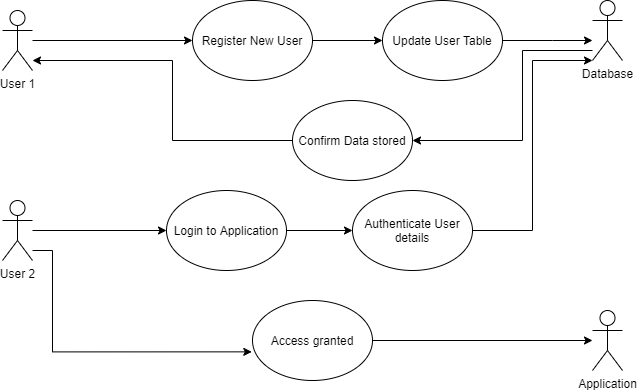

The diagram above was exported from draw.io. Its source (the exported page's mxGraphModel, read from the mxfile embedded in the PNG):
<mxGraphModel dx="782" dy="469" grid="1" gridSize="10" guides="1" tooltips="1" connect="1" arrows="1" fold="1" page="1" pageScale="1" pageWidth="827" pageHeight="1169" math="0" shadow="0">
  <root>
    <mxCell id="0" />
    <mxCell id="1" parent="0" />
    <mxCell id="7BZecw_7Kn4lUMXeLHHw-4" style="edgeStyle=orthogonalEdgeStyle;rounded=0;orthogonalLoop=1;jettySize=auto;html=1;entryX=0;entryY=0.5;entryDx=0;entryDy=0;" parent="1" source="7BZecw_7Kn4lUMXeLHHw-1" target="7BZecw_7Kn4lUMXeLHHw-3" edge="1">
      <mxGeometry relative="1" as="geometry" />
    </mxCell>
    <mxCell id="7BZecw_7Kn4lUMXeLHHw-1" value="User 1" style="shape=umlActor;verticalLabelPosition=bottom;verticalAlign=top;html=1;outlineConnect=0;" parent="1" vertex="1">
      <mxGeometry x="130" y="220" width="30" height="60" as="geometry" />
    </mxCell>
    <mxCell id="7BZecw_7Kn4lUMXeLHHw-6" style="edgeStyle=orthogonalEdgeStyle;rounded=0;orthogonalLoop=1;jettySize=auto;html=1;" parent="1" source="7BZecw_7Kn4lUMXeLHHw-3" target="7BZecw_7Kn4lUMXeLHHw-7" edge="1">
      <mxGeometry relative="1" as="geometry">
        <mxPoint x="520" y="240" as="targetPoint" />
      </mxGeometry>
    </mxCell>
    <mxCell id="7BZecw_7Kn4lUMXeLHHw-3" value="Register New User" style="ellipse;whiteSpace=wrap;html=1;" parent="1" vertex="1">
      <mxGeometry x="320" y="210" width="120" height="80" as="geometry" />
    </mxCell>
    <mxCell id="7BZecw_7Kn4lUMXeLHHw-9" style="edgeStyle=orthogonalEdgeStyle;rounded=0;orthogonalLoop=1;jettySize=auto;html=1;" parent="1" source="7BZecw_7Kn4lUMXeLHHw-7" target="7BZecw_7Kn4lUMXeLHHw-8" edge="1">
      <mxGeometry relative="1" as="geometry">
        <Array as="points">
          <mxPoint x="680" y="250" />
          <mxPoint x="680" y="250" />
        </Array>
      </mxGeometry>
    </mxCell>
    <mxCell id="7BZecw_7Kn4lUMXeLHHw-7" value="Update User Table" style="ellipse;whiteSpace=wrap;html=1;" parent="1" vertex="1">
      <mxGeometry x="510" y="210" width="120" height="80" as="geometry" />
    </mxCell>
    <mxCell id="7BZecw_7Kn4lUMXeLHHw-11" style="edgeStyle=orthogonalEdgeStyle;rounded=0;orthogonalLoop=1;jettySize=auto;html=1;entryX=1;entryY=0.5;entryDx=0;entryDy=0;" parent="1" source="7BZecw_7Kn4lUMXeLHHw-8" target="7BZecw_7Kn4lUMXeLHHw-10" edge="1">
      <mxGeometry relative="1" as="geometry">
        <Array as="points">
          <mxPoint x="650" y="260" />
          <mxPoint x="650" y="350" />
        </Array>
      </mxGeometry>
    </mxCell>
    <mxCell id="7BZecw_7Kn4lUMXeLHHw-8" value="Database" style="shape=umlActor;verticalLabelPosition=bottom;verticalAlign=top;html=1;outlineConnect=0;" parent="1" vertex="1">
      <mxGeometry x="720" y="210" width="30" height="60" as="geometry" />
    </mxCell>
    <mxCell id="7BZecw_7Kn4lUMXeLHHw-12" style="edgeStyle=orthogonalEdgeStyle;rounded=0;orthogonalLoop=1;jettySize=auto;html=1;" parent="1" source="7BZecw_7Kn4lUMXeLHHw-10" target="7BZecw_7Kn4lUMXeLHHw-1" edge="1">
      <mxGeometry relative="1" as="geometry">
        <Array as="points">
          <mxPoint x="300" y="350" />
          <mxPoint x="300" y="270" />
        </Array>
      </mxGeometry>
    </mxCell>
    <mxCell id="7BZecw_7Kn4lUMXeLHHw-10" value="Confirm Data stored" style="ellipse;whiteSpace=wrap;html=1;" parent="1" vertex="1">
      <mxGeometry x="420" y="310" width="120" height="80" as="geometry" />
    </mxCell>
    <mxCell id="7BZecw_7Kn4lUMXeLHHw-15" style="edgeStyle=orthogonalEdgeStyle;rounded=0;orthogonalLoop=1;jettySize=auto;html=1;entryX=0;entryY=0.5;entryDx=0;entryDy=0;" parent="1" source="7BZecw_7Kn4lUMXeLHHw-13" target="7BZecw_7Kn4lUMXeLHHw-14" edge="1">
      <mxGeometry relative="1" as="geometry" />
    </mxCell>
    <mxCell id="7BZecw_7Kn4lUMXeLHHw-20" style="edgeStyle=orthogonalEdgeStyle;rounded=0;orthogonalLoop=1;jettySize=auto;html=1;entryX=-0.006;entryY=0.642;entryDx=0;entryDy=0;entryPerimeter=0;" parent="1" source="7BZecw_7Kn4lUMXeLHHw-13" target="7BZecw_7Kn4lUMXeLHHw-19" edge="1">
      <mxGeometry relative="1" as="geometry">
        <Array as="points">
          <mxPoint x="180" y="460" />
          <mxPoint x="180" y="561" />
        </Array>
      </mxGeometry>
    </mxCell>
    <mxCell id="7BZecw_7Kn4lUMXeLHHw-13" value="User 2" style="shape=umlActor;verticalLabelPosition=bottom;verticalAlign=top;html=1;outlineConnect=0;" parent="1" vertex="1">
      <mxGeometry x="130" y="410" width="30" height="60" as="geometry" />
    </mxCell>
    <mxCell id="7BZecw_7Kn4lUMXeLHHw-17" style="edgeStyle=orthogonalEdgeStyle;rounded=0;orthogonalLoop=1;jettySize=auto;html=1;" parent="1" source="7BZecw_7Kn4lUMXeLHHw-14" target="7BZecw_7Kn4lUMXeLHHw-16" edge="1">
      <mxGeometry relative="1" as="geometry" />
    </mxCell>
    <mxCell id="7BZecw_7Kn4lUMXeLHHw-14" value="Login to Application" style="ellipse;whiteSpace=wrap;html=1;" parent="1" vertex="1">
      <mxGeometry x="294" y="400" width="120" height="80" as="geometry" />
    </mxCell>
    <mxCell id="7BZecw_7Kn4lUMXeLHHw-18" style="edgeStyle=orthogonalEdgeStyle;rounded=0;orthogonalLoop=1;jettySize=auto;html=1;entryX=0;entryY=1;entryDx=0;entryDy=0;entryPerimeter=0;" parent="1" source="7BZecw_7Kn4lUMXeLHHw-16" target="7BZecw_7Kn4lUMXeLHHw-8" edge="1">
      <mxGeometry relative="1" as="geometry">
        <Array as="points">
          <mxPoint x="660" y="440" />
          <mxPoint x="660" y="270" />
        </Array>
      </mxGeometry>
    </mxCell>
    <mxCell id="7BZecw_7Kn4lUMXeLHHw-16" value="Authenticate User details" style="ellipse;whiteSpace=wrap;html=1;" parent="1" vertex="1">
      <mxGeometry x="480" y="400" width="120" height="80" as="geometry" />
    </mxCell>
    <mxCell id="7BZecw_7Kn4lUMXeLHHw-22" style="edgeStyle=orthogonalEdgeStyle;rounded=0;orthogonalLoop=1;jettySize=auto;html=1;" parent="1" source="7BZecw_7Kn4lUMXeLHHw-19" target="7BZecw_7Kn4lUMXeLHHw-21" edge="1">
      <mxGeometry relative="1" as="geometry" />
    </mxCell>
    <mxCell id="7BZecw_7Kn4lUMXeLHHw-19" value="Access granted" style="ellipse;whiteSpace=wrap;html=1;" parent="1" vertex="1">
      <mxGeometry x="380" y="510" width="120" height="80" as="geometry" />
    </mxCell>
    <mxCell id="7BZecw_7Kn4lUMXeLHHw-21" value="Application" style="shape=umlActor;verticalLabelPosition=bottom;verticalAlign=top;html=1;outlineConnect=0;" parent="1" vertex="1">
      <mxGeometry x="720" y="520" width="30" height="60" as="geometry" />
    </mxCell>
  </root>
</mxGraphModel>